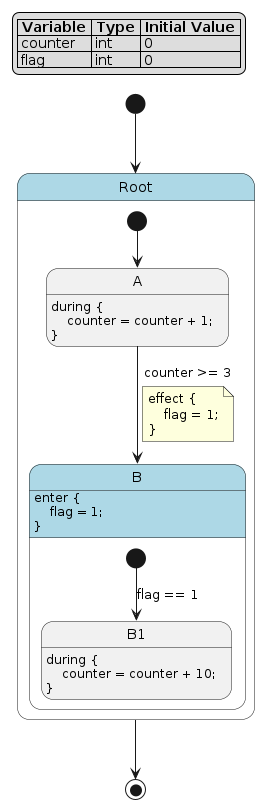

The diagram above was rendered by PlantUML. Its source (embedded in the PNG):
@startuml
hide empty description

skinparam state {
  BackgroundColor<<pseudo>> LightGray
  BackgroundColor<<composite>> LightBlue
  BorderColor<<pseudo>> Gray
  FontStyle<<pseudo>> italic
}

legend top left
|= Variable |= Type |= Initial Value |
| counter | int | 0 |
| flag | int | 0 |
endlegend

state "Root" as root <<composite>> {
    state "A" as root__a
    root__a : during {\n    counter = counter + 1;\n}
    state "B" as root__b <<composite>> {
        state "B1" as root__b__b1
        root__b__b1 : during {\n    counter = counter + 10;\n}
        [*] --> root__b__b1 : flag == 1
    }
    root__b : enter {\n    flag = 1;\n}
    [*] --> root__a
    root__a --> root__b : counter >= 3
    note on link
    effect {
        flag = 1;
    }
    end note
}
[*] --> root
root --> [*]
@enduml